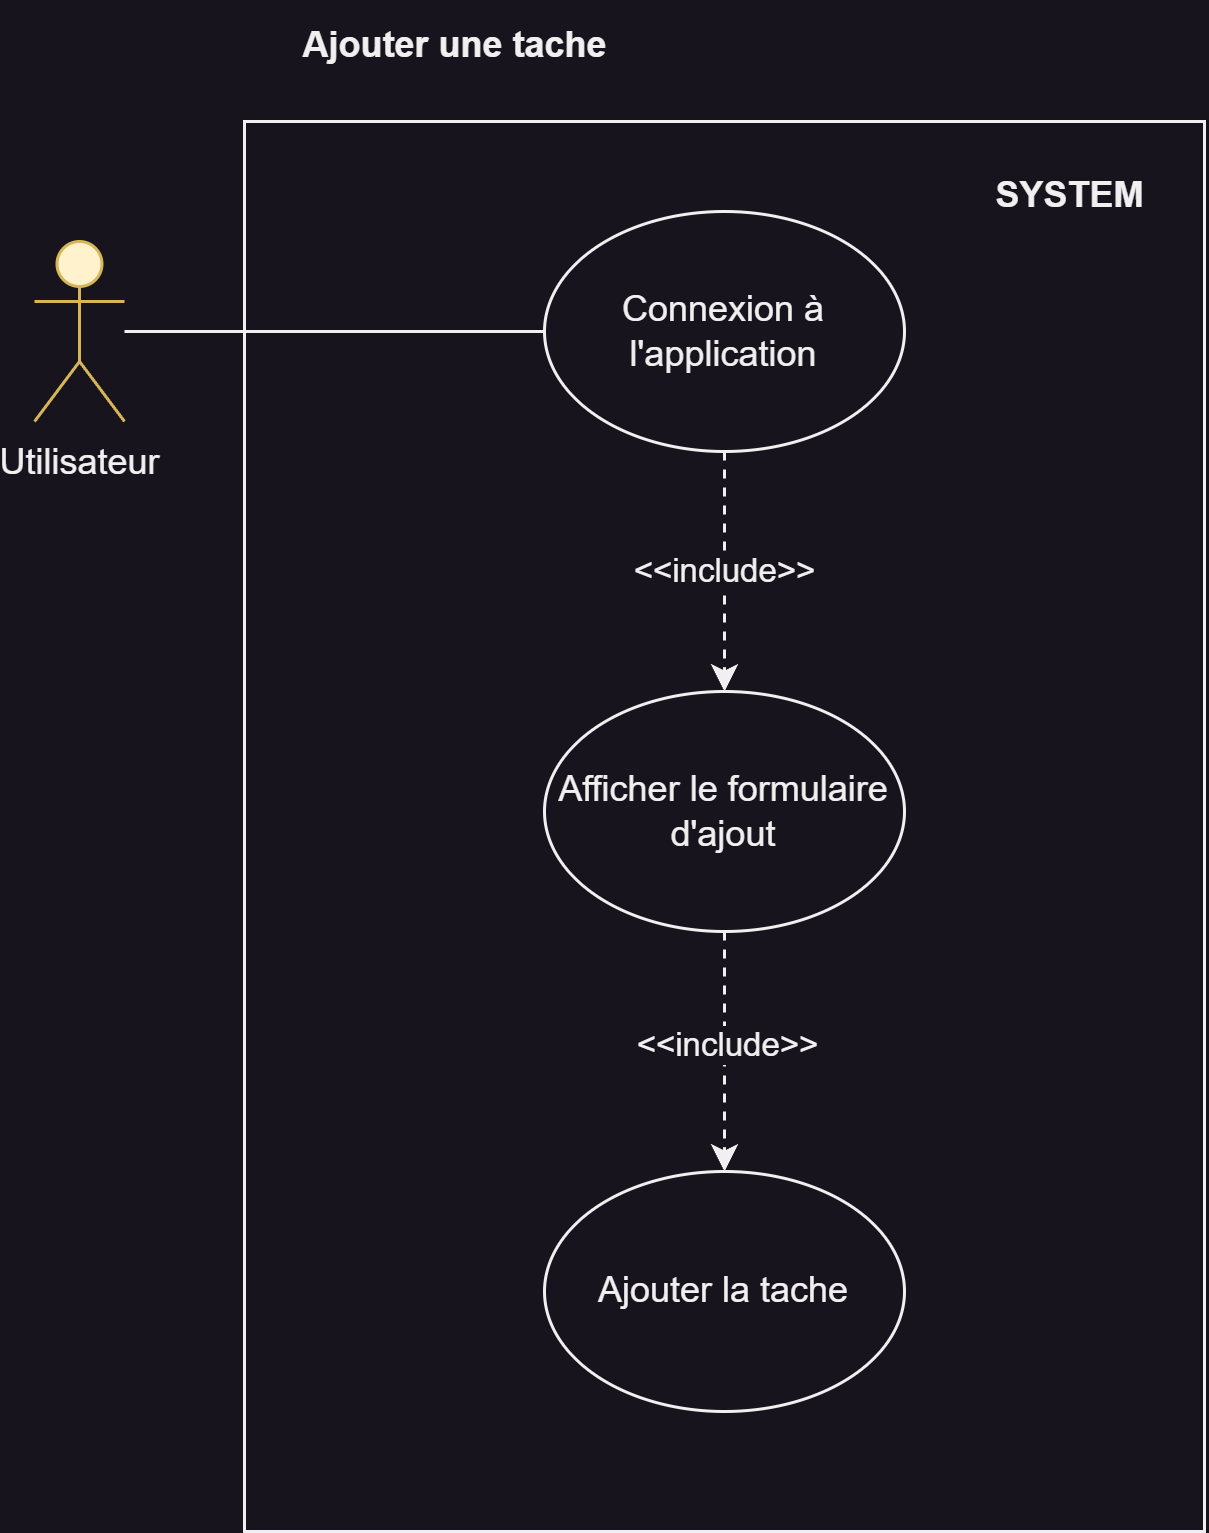

The diagram above was exported from draw.io. Its source (the exported page's mxGraphModel, read from the mxfile embedded in the PNG):
<mxGraphModel dx="1669" dy="1157" grid="1" gridSize="10" guides="1" tooltips="1" connect="1" arrows="1" fold="1" page="1" pageScale="1" pageWidth="827" pageHeight="1169" math="0" shadow="0">
  <root>
    <mxCell id="0" />
    <mxCell id="1" parent="0" />
    <mxCell id="2" value="" style="whiteSpace=wrap;html=1;" vertex="1" parent="1">
      <mxGeometry x="1060" y="390" width="320" height="470" as="geometry" />
    </mxCell>
    <mxCell id="3" value="&lt;b&gt;Ajouter une tache&lt;/b&gt;" style="text;html=1;align=center;verticalAlign=middle;resizable=0;points=[];autosize=1;strokeColor=none;fillColor=none;" vertex="1" parent="1">
      <mxGeometry x="1070" y="350" width="120" height="30" as="geometry" />
    </mxCell>
    <mxCell id="4" style="edgeStyle=orthogonalEdgeStyle;rounded=0;orthogonalLoop=1;jettySize=auto;html=1;endArrow=none;endFill=0;" edge="1" source="5" target="8" parent="1">
      <mxGeometry relative="1" as="geometry" />
    </mxCell>
    <mxCell id="5" value="Utilisateur" style="shape=umlActor;verticalLabelPosition=bottom;verticalAlign=top;html=1;fillColor=#fff2cc;strokeColor=#d6b656;" vertex="1" parent="1">
      <mxGeometry x="990" y="430" width="30" height="60" as="geometry" />
    </mxCell>
    <mxCell id="6" value="" style="edgeStyle=orthogonalEdgeStyle;rounded=0;orthogonalLoop=1;jettySize=auto;html=1;dashed=1;" edge="1" source="8" target="11" parent="1">
      <mxGeometry relative="1" as="geometry" />
    </mxCell>
    <mxCell id="7" value="&amp;lt;&amp;lt;include&amp;gt;&amp;gt;" style="edgeLabel;html=1;align=center;verticalAlign=middle;resizable=0;points=[];" vertex="1" connectable="0" parent="6">
      <mxGeometry x="0.3452" y="-2" relative="1" as="geometry">
        <mxPoint x="2" y="-14" as="offset" />
      </mxGeometry>
    </mxCell>
    <mxCell id="8" value="Connexion à l'application" style="ellipse;whiteSpace=wrap;html=1;" vertex="1" parent="1">
      <mxGeometry x="1160" y="420" width="120" height="80" as="geometry" />
    </mxCell>
    <mxCell id="9" value="" style="edgeStyle=orthogonalEdgeStyle;rounded=0;orthogonalLoop=1;jettySize=auto;html=1;dashed=1;startArrow=none;startFill=0;endArrow=classic;endFill=1;" edge="1" source="11" target="12" parent="1">
      <mxGeometry relative="1" as="geometry" />
    </mxCell>
    <mxCell id="10" value="&amp;lt;&amp;lt;include&amp;gt;&amp;gt;" style="edgeLabel;html=1;align=center;verticalAlign=middle;resizable=0;points=[];" vertex="1" connectable="0" parent="9">
      <mxGeometry x="0.3851" y="-2" relative="1" as="geometry">
        <mxPoint x="3" y="-18" as="offset" />
      </mxGeometry>
    </mxCell>
    <mxCell id="11" value="Afficher le formulaire&lt;br&gt;d'ajout" style="ellipse;whiteSpace=wrap;html=1;" vertex="1" parent="1">
      <mxGeometry x="1160" y="580" width="120" height="80" as="geometry" />
    </mxCell>
    <mxCell id="12" value="Ajouter la tache" style="ellipse;whiteSpace=wrap;html=1;" vertex="1" parent="1">
      <mxGeometry x="1160" y="740" width="120" height="80" as="geometry" />
    </mxCell>
    <mxCell id="13" value="&lt;b&gt;SYSTEM&lt;/b&gt;" style="text;html=1;align=center;verticalAlign=middle;resizable=0;points=[];autosize=1;strokeColor=none;fillColor=none;" vertex="1" parent="1">
      <mxGeometry x="1300" y="400" width="70" height="30" as="geometry" />
    </mxCell>
  </root>
</mxGraphModel>